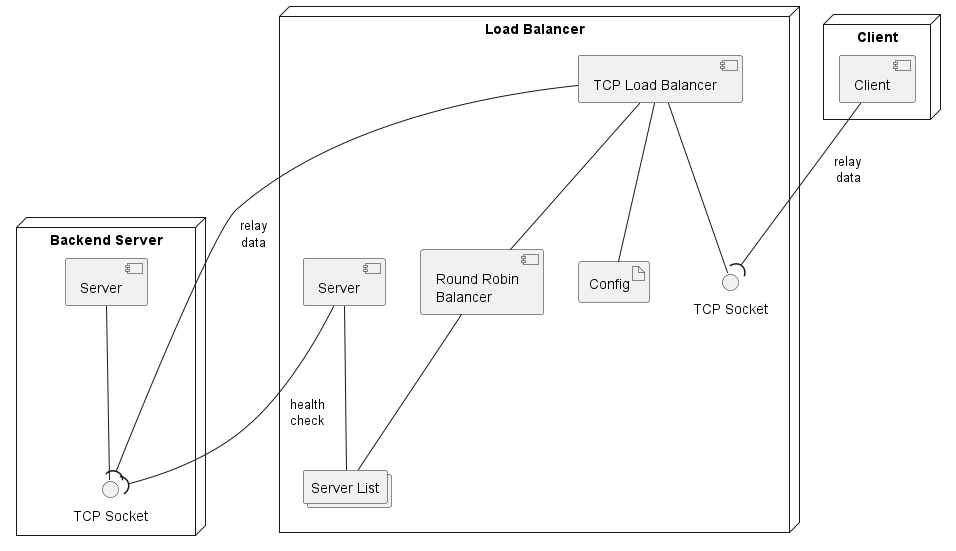

The diagram above was rendered by PlantUML. Its source (embedded in the PNG):
@startuml


node "Backend Server" {
    interface "TCP Socket" as tcpSocket
    component "Server" as backendService
}

node "Load Balancer" {
    together {
        component "TCP Load Balancer" as tcpLoadBalancer
        interface "TCP Socket" as tcpSocket2
        artifact "Config" as lbConfig
    }

    together {
        component "Round Robin\nBalancer" as RoundRobinBalancer
    }

    together {
        collections "Server List" as ServerCollection
        component "Server" as Server
    }
}

node "Client" {
    component "Client" as clientApp
}


tcpLoadBalancer -- tcpSocket2
backendService -- tcpSocket
Server --( tcpSocket : \nhealth\ncheck
Server -- ServerCollection
clientApp --( tcpSocket2 :   \nrelay\ndata
tcpLoadBalancer -- lbConfig
tcpLoadBalancer -- RoundRobinBalancer
tcpLoadBalancer --( tcpSocket : relay    \n data     \n\n\n\n\n\n  
RoundRobinBalancer -- ServerCollection

@enduml